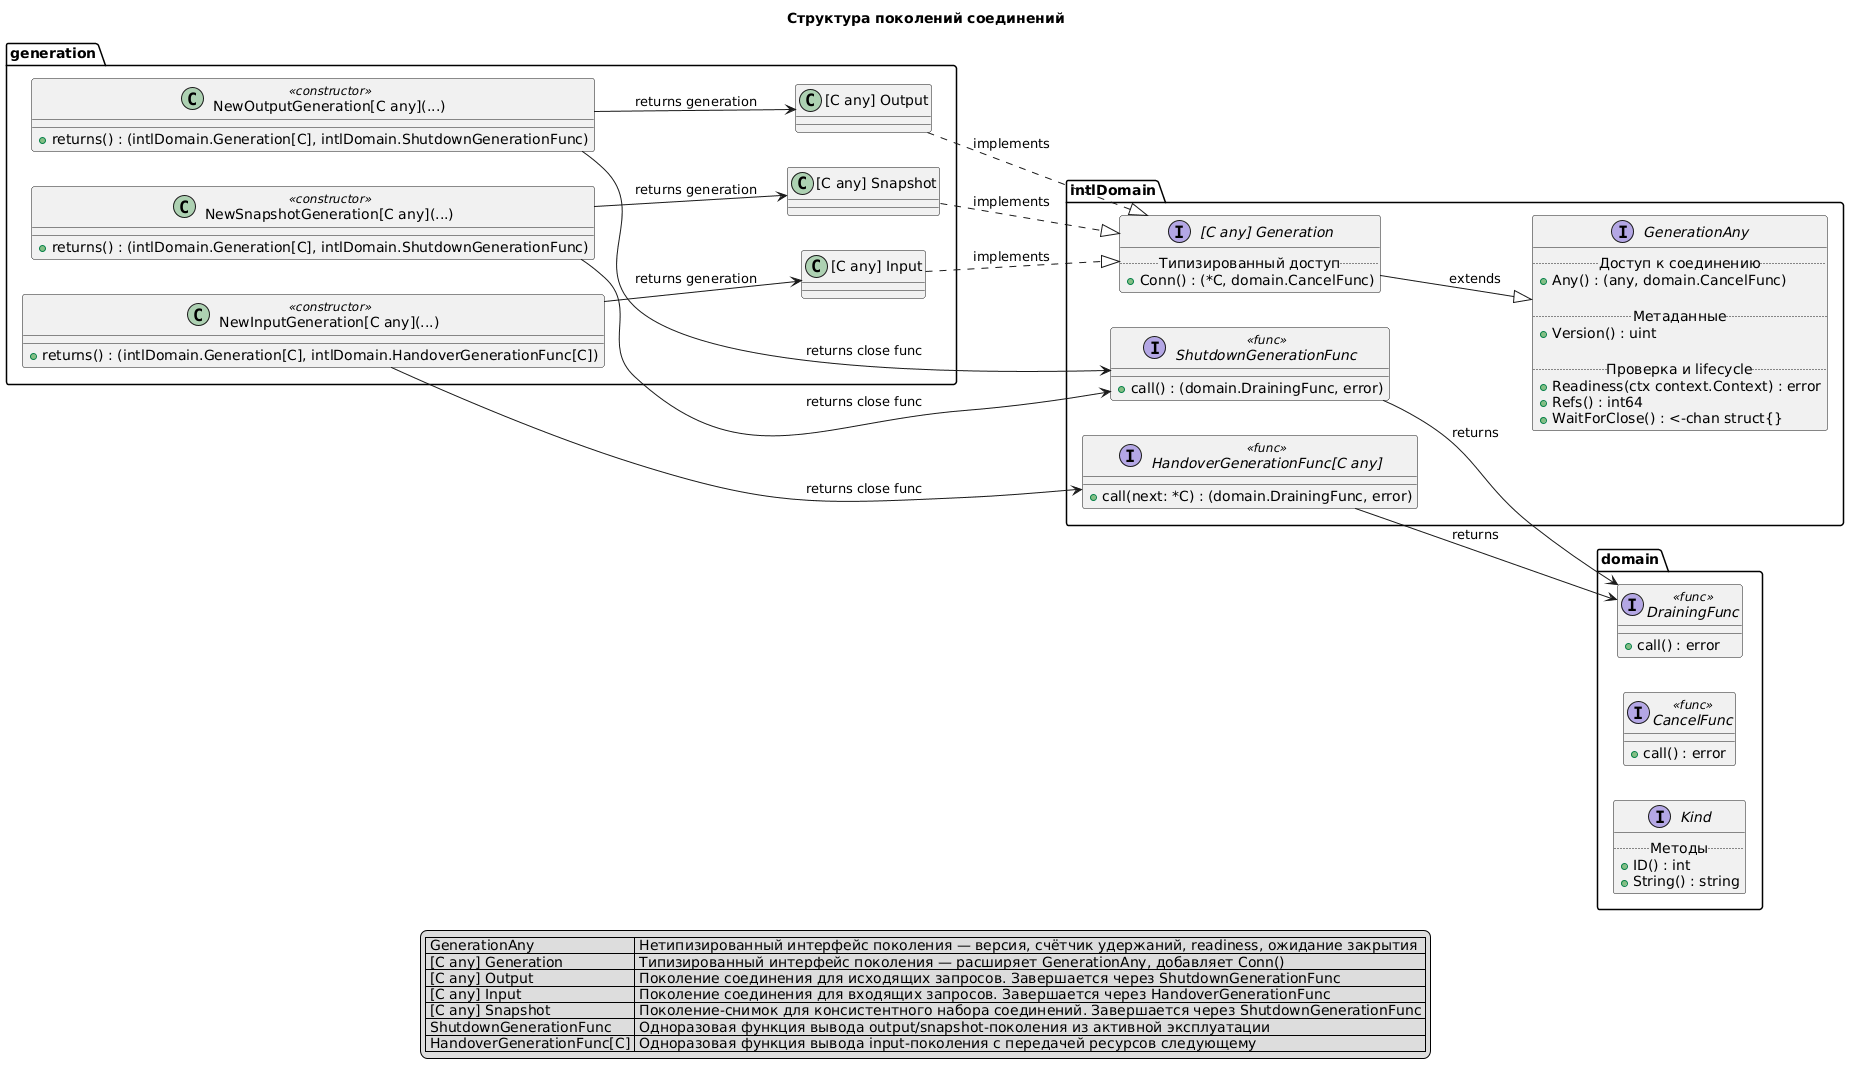

The diagram above was rendered by PlantUML. Its source (embedded in the PNG):
@startuml
left to right direction

!include common/domain/generation.puml
!include common/domain/draining.puml
!include common/domain/kind.puml

title Структура поколений соединений

interface "HandoverGenerationFunc[C any]" as intlDomain.HandoverGenerationFunc <<func>> {
  +call(next: *C) : (domain.DrainingFunc, error)
}

interface "ShutdownGenerationFunc" as intlDomain.ShutdownGenerationFunc <<func>> {
  +call() : (domain.DrainingFunc, error)
}

intlDomain.HandoverGenerationFunc --> domain.DrainingFunc : returns
intlDomain.ShutdownGenerationFunc --> domain.DrainingFunc : returns

class "[C any] Output" as generation.OutputT
generation.OutputT ..|> intlDomain.Generation : implements

class "NewOutputGeneration[C any](...)" as generation.NewOutputGeneration <<constructor>> {
  +returns() : (intlDomain.Generation[C], intlDomain.ShutdownGenerationFunc)
}
generation.NewOutputGeneration --> generation.OutputT : returns generation
generation.NewOutputGeneration --> intlDomain.ShutdownGenerationFunc : returns close func

class "[C any] Input" as generation.InputT
generation.InputT ..|> intlDomain.Generation : implements

class "NewInputGeneration[C any](...)" as generation.NewInputGeneration <<constructor>> {
  +returns() : (intlDomain.Generation[C], intlDomain.HandoverGenerationFunc[C])
}
generation.NewInputGeneration --> generation.InputT : returns generation
generation.NewInputGeneration --> intlDomain.HandoverGenerationFunc : returns close func

class "[C any] Snapshot" as generation.SnapshotT
generation.SnapshotT ..|> intlDomain.Generation : implements

class "NewSnapshotGeneration[C any](...)" as generation.NewSnapshotGeneration <<constructor>> {
  +returns() : (intlDomain.Generation[C], intlDomain.ShutdownGenerationFunc)
}
generation.NewSnapshotGeneration --> generation.SnapshotT : returns generation
generation.NewSnapshotGeneration --> intlDomain.ShutdownGenerationFunc : returns close func

legend bottom
  | GenerationAny | Нетипизированный интерфейс поколения — версия, счётчик удержаний, readiness, ожидание закрытия |
  | [C any] Generation | Типизированный интерфейс поколения — расширяет GenerationAny, добавляет Conn() |
  | [C any] Output | Поколение соединения для исходящих запросов. Завершается через ShutdownGenerationFunc |
  | [C any] Input | Поколение соединения для входящих запросов. Завершается через HandoverGenerationFunc |
  | [C any] Snapshot | Поколение-снимок для консистентного набора соединений. Завершается через ShutdownGenerationFunc |
  | ShutdownGenerationFunc | Одноразовая функция вывода output/snapshot-поколения из активной эксплуатации |
  | HandoverGenerationFunc[C] | Одноразовая функция вывода input-поколения с передачей ресурсов следующему |
endlegend
@enduml